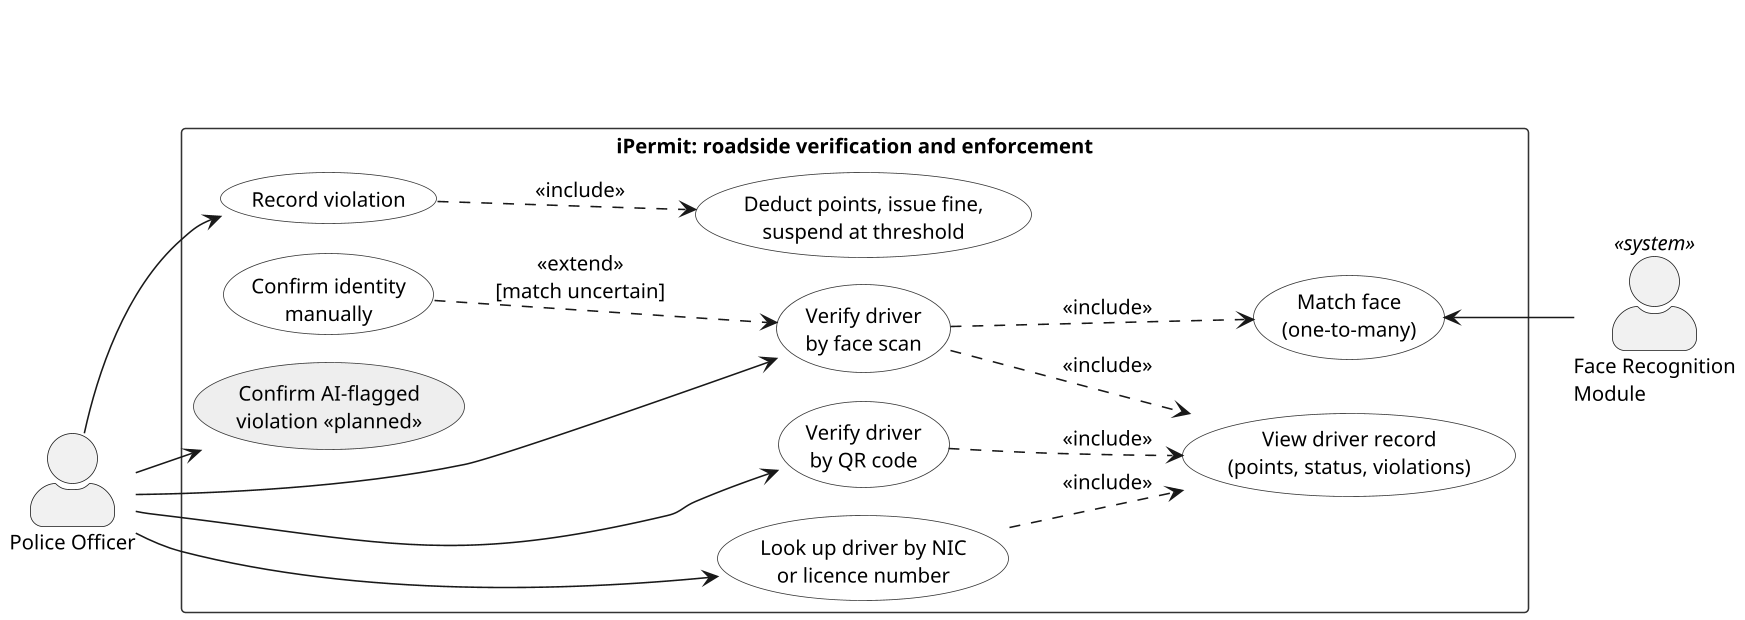

The diagram above was rendered by PlantUML. Its source (embedded in the PNG):
@startuml ch4-usecase-police
skinparamlocked dpi 150
!pragma layout smetana
left to right direction
title \n\n
skinparam shadowing false
skinparam defaultFontName Arial
skinparam defaultFontSize 13
skinparam actorStyle awesome
skinparam packageStyle rectangle
skinparam usecase {
  BackgroundColor #FFFFFF
  BorderColor #333333
}
skinparam rectangle {
  BorderColor #333333
}

actor "Police Officer" as P
actor "Face Recognition\nModule" as FR <<system>>

rectangle "iPermit: roadside verification and enforcement" {
  usecase "Verify driver\nby face scan" as V1
  usecase "Match face\n(one-to-many)" as V2
  usecase "Confirm identity\nmanually" as V3
  usecase "Verify driver\nby QR code" as V4
  usecase "Look up driver by NIC\nor licence number" as V5
  usecase "View driver record\n(points, status, violations)" as V6
  usecase "Record violation" as V7
  usecase "Deduct points, issue fine,\nsuspend at threshold" as V8
  usecase "Confirm AI-flagged\nviolation <<planned>>" as V9 #EEEEEE
}

P --> V1
P --> V4
P --> V5
P --> V7
P --> V9

V1 ..> V2 : <<include>>
V3 ..> V1 : <<extend>>\n[match uncertain]
V1 ..> V6 : <<include>>
V4 ..> V6 : <<include>>
V5 ..> V6 : <<include>>
V7 ..> V8 : <<include>>

V2 <-- FR
@enduml